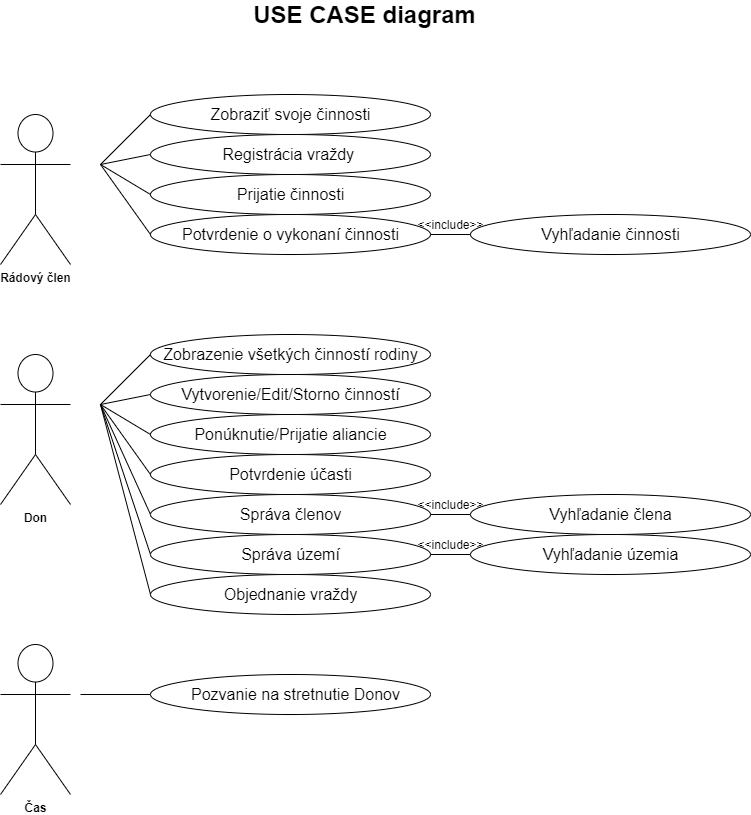

The diagram above was exported from draw.io. Its source (the exported page's mxGraphModel, read from the mxfile embedded in the PNG):
<mxGraphModel dx="677" dy="336" grid="1" gridSize="10" guides="1" tooltips="1" connect="1" arrows="1" fold="1" page="1" pageScale="1" pageWidth="827" pageHeight="1169" math="0" shadow="0">
  <root>
    <mxCell id="0" />
    <mxCell id="1" parent="0" />
    <mxCell id="4U682pCLrS3dmG-fTF5--1" value="&lt;span style=&quot;font-size: 24px&quot;&gt;&lt;b&gt;USE CASE diagram&lt;/b&gt;&lt;/span&gt;" style="text;html=1;align=center;verticalAlign=middle;resizable=0;points=[];autosize=1;" vertex="1" parent="1">
      <mxGeometry x="294" y="40" width="240" height="20" as="geometry" />
    </mxCell>
    <mxCell id="4U682pCLrS3dmG-fTF5--2" value="&lt;b&gt;Rádový člen&lt;/b&gt;" style="shape=umlActor;verticalLabelPosition=bottom;verticalAlign=top;html=1;" vertex="1" parent="1">
      <mxGeometry x="50" y="150" width="70" height="150" as="geometry" />
    </mxCell>
    <mxCell id="4U682pCLrS3dmG-fTF5--3" value="" style="endArrow=none;html=1;" edge="1" parent="1">
      <mxGeometry width="50" height="50" relative="1" as="geometry">
        <mxPoint x="150" y="200" as="sourcePoint" />
        <mxPoint x="200" y="150" as="targetPoint" />
      </mxGeometry>
    </mxCell>
    <mxCell id="4U682pCLrS3dmG-fTF5--7" value="" style="ellipse;whiteSpace=wrap;html=1;" vertex="1" parent="1">
      <mxGeometry x="200" y="130" width="280" height="40" as="geometry" />
    </mxCell>
    <mxCell id="4U682pCLrS3dmG-fTF5--8" value="&lt;font style=&quot;font-size: 16px&quot;&gt;Zobraziť svoje činnosti&lt;/font&gt;" style="text;html=1;align=center;verticalAlign=middle;resizable=0;points=[];autosize=1;" vertex="1" parent="1">
      <mxGeometry x="250" y="140" width="180" height="20" as="geometry" />
    </mxCell>
    <mxCell id="4U682pCLrS3dmG-fTF5--9" value="" style="endArrow=none;html=1;entryX=0;entryY=0.5;entryDx=0;entryDy=0;" edge="1" parent="1" target="4U682pCLrS3dmG-fTF5--11">
      <mxGeometry width="50" height="50" relative="1" as="geometry">
        <mxPoint x="150" y="200" as="sourcePoint" />
        <mxPoint x="210" y="410" as="targetPoint" />
      </mxGeometry>
    </mxCell>
    <mxCell id="4U682pCLrS3dmG-fTF5--11" value="" style="ellipse;whiteSpace=wrap;html=1;" vertex="1" parent="1">
      <mxGeometry x="200" y="170" width="280" height="40" as="geometry" />
    </mxCell>
    <mxCell id="4U682pCLrS3dmG-fTF5--12" value="&lt;font style=&quot;font-size: 16px&quot;&gt;Registrácia vraždy&amp;nbsp;&lt;/font&gt;" style="text;html=1;align=center;verticalAlign=middle;resizable=0;points=[];autosize=1;" vertex="1" parent="1">
      <mxGeometry x="265" y="180" width="150" height="20" as="geometry" />
    </mxCell>
    <mxCell id="4U682pCLrS3dmG-fTF5--13" value="" style="ellipse;whiteSpace=wrap;html=1;" vertex="1" parent="1">
      <mxGeometry x="200" y="210" width="280" height="40" as="geometry" />
    </mxCell>
    <mxCell id="4U682pCLrS3dmG-fTF5--14" value="&lt;span style=&quot;font-size: 16px&quot;&gt;Prijatie činnosti&lt;/span&gt;" style="text;html=1;align=center;verticalAlign=middle;resizable=0;points=[];autosize=1;" vertex="1" parent="1">
      <mxGeometry x="280" y="220" width="120" height="20" as="geometry" />
    </mxCell>
    <mxCell id="4U682pCLrS3dmG-fTF5--15" value="" style="ellipse;whiteSpace=wrap;html=1;" vertex="1" parent="1">
      <mxGeometry x="200" y="250" width="280" height="40" as="geometry" />
    </mxCell>
    <mxCell id="4U682pCLrS3dmG-fTF5--16" value="&lt;span style=&quot;font-size: 16px&quot;&gt;Potvrdenie o vykonaní činnosti&lt;br&gt;&lt;/span&gt;" style="text;html=1;align=center;verticalAlign=middle;resizable=0;points=[];autosize=1;" vertex="1" parent="1">
      <mxGeometry x="225" y="260" width="230" height="20" as="geometry" />
    </mxCell>
    <mxCell id="4U682pCLrS3dmG-fTF5--17" value="" style="endArrow=none;html=1;entryX=1;entryY=0.5;entryDx=0;entryDy=0;exitX=0;exitY=0.5;exitDx=0;exitDy=0;" edge="1" parent="1" source="4U682pCLrS3dmG-fTF5--20" target="4U682pCLrS3dmG-fTF5--15">
      <mxGeometry width="50" height="50" relative="1" as="geometry">
        <mxPoint x="370" y="300" as="sourcePoint" />
        <mxPoint x="420" y="250" as="targetPoint" />
      </mxGeometry>
    </mxCell>
    <mxCell id="4U682pCLrS3dmG-fTF5--20" value="" style="ellipse;whiteSpace=wrap;html=1;" vertex="1" parent="1">
      <mxGeometry x="520" y="250" width="280" height="40" as="geometry" />
    </mxCell>
    <mxCell id="4U682pCLrS3dmG-fTF5--21" value="&lt;span style=&quot;font-size: 16px&quot;&gt;Vyhľadanie činnosti&lt;/span&gt;" style="text;html=1;align=center;verticalAlign=middle;resizable=0;points=[];autosize=1;" vertex="1" parent="1">
      <mxGeometry x="585" y="260" width="150" height="20" as="geometry" />
    </mxCell>
    <mxCell id="4U682pCLrS3dmG-fTF5--22" value="&amp;lt;&amp;lt;include&amp;gt;&amp;gt;" style="text;html=1;align=center;verticalAlign=middle;resizable=0;points=[];autosize=1;" vertex="1" parent="1">
      <mxGeometry x="460" y="250" width="80" height="20" as="geometry" />
    </mxCell>
    <mxCell id="4U682pCLrS3dmG-fTF5--23" value="" style="endArrow=none;html=1;entryX=0;entryY=0.5;entryDx=0;entryDy=0;" edge="1" parent="1" target="4U682pCLrS3dmG-fTF5--13">
      <mxGeometry width="50" height="50" relative="1" as="geometry">
        <mxPoint x="150" y="200" as="sourcePoint" />
        <mxPoint x="210" y="199.9999999999999" as="targetPoint" />
      </mxGeometry>
    </mxCell>
    <mxCell id="4U682pCLrS3dmG-fTF5--24" value="" style="endArrow=none;html=1;entryX=0;entryY=0.5;entryDx=0;entryDy=0;" edge="1" parent="1" target="4U682pCLrS3dmG-fTF5--15">
      <mxGeometry width="50" height="50" relative="1" as="geometry">
        <mxPoint x="150" y="200" as="sourcePoint" />
        <mxPoint x="220" y="209.9999999999999" as="targetPoint" />
      </mxGeometry>
    </mxCell>
    <mxCell id="4U682pCLrS3dmG-fTF5--25" value="&lt;b&gt;Don&lt;/b&gt;" style="shape=umlActor;verticalLabelPosition=bottom;verticalAlign=top;html=1;" vertex="1" parent="1">
      <mxGeometry x="50" y="390" width="70" height="150" as="geometry" />
    </mxCell>
    <mxCell id="4U682pCLrS3dmG-fTF5--26" value="" style="endArrow=none;html=1;" edge="1" parent="1">
      <mxGeometry width="50" height="50" relative="1" as="geometry">
        <mxPoint x="150" y="440" as="sourcePoint" />
        <mxPoint x="200" y="390" as="targetPoint" />
      </mxGeometry>
    </mxCell>
    <mxCell id="4U682pCLrS3dmG-fTF5--27" value="" style="ellipse;whiteSpace=wrap;html=1;" vertex="1" parent="1">
      <mxGeometry x="200" y="370" width="280" height="40" as="geometry" />
    </mxCell>
    <mxCell id="4U682pCLrS3dmG-fTF5--28" value="&lt;font style=&quot;font-size: 16px&quot;&gt;Zobrazenie všetkých činností rodiny&lt;/font&gt;" style="text;html=1;align=center;verticalAlign=middle;resizable=0;points=[];autosize=1;" vertex="1" parent="1">
      <mxGeometry x="205" y="380" width="270" height="20" as="geometry" />
    </mxCell>
    <mxCell id="4U682pCLrS3dmG-fTF5--29" value="" style="endArrow=none;html=1;entryX=0;entryY=0.5;entryDx=0;entryDy=0;" edge="1" parent="1" target="4U682pCLrS3dmG-fTF5--30">
      <mxGeometry width="50" height="50" relative="1" as="geometry">
        <mxPoint x="150" y="440" as="sourcePoint" />
        <mxPoint x="210" y="650" as="targetPoint" />
      </mxGeometry>
    </mxCell>
    <mxCell id="4U682pCLrS3dmG-fTF5--30" value="" style="ellipse;whiteSpace=wrap;html=1;" vertex="1" parent="1">
      <mxGeometry x="200" y="410" width="280" height="40" as="geometry" />
    </mxCell>
    <mxCell id="4U682pCLrS3dmG-fTF5--31" value="&lt;span style=&quot;font-size: 16px&quot;&gt;Vytvorenie/Edit/Storno činností&lt;/span&gt;" style="text;html=1;align=center;verticalAlign=middle;resizable=0;points=[];autosize=1;" vertex="1" parent="1">
      <mxGeometry x="225" y="420" width="230" height="20" as="geometry" />
    </mxCell>
    <mxCell id="4U682pCLrS3dmG-fTF5--32" value="" style="ellipse;whiteSpace=wrap;html=1;" vertex="1" parent="1">
      <mxGeometry x="200" y="450" width="280" height="40" as="geometry" />
    </mxCell>
    <mxCell id="4U682pCLrS3dmG-fTF5--33" value="&lt;span style=&quot;font-size: 16px&quot;&gt;Ponúknutie/Prijatie aliancie&lt;/span&gt;" style="text;html=1;align=center;verticalAlign=middle;resizable=0;points=[];autosize=1;" vertex="1" parent="1">
      <mxGeometry x="235" y="460" width="210" height="20" as="geometry" />
    </mxCell>
    <mxCell id="4U682pCLrS3dmG-fTF5--34" value="" style="ellipse;whiteSpace=wrap;html=1;" vertex="1" parent="1">
      <mxGeometry x="200" y="490" width="280" height="40" as="geometry" />
    </mxCell>
    <mxCell id="4U682pCLrS3dmG-fTF5--35" value="&lt;span style=&quot;font-size: 16px&quot;&gt;Potvrdenie účasti&lt;br&gt;&lt;/span&gt;" style="text;html=1;align=center;verticalAlign=middle;resizable=0;points=[];autosize=1;" vertex="1" parent="1">
      <mxGeometry x="270" y="500" width="140" height="20" as="geometry" />
    </mxCell>
    <mxCell id="4U682pCLrS3dmG-fTF5--36" value="" style="endArrow=none;html=1;entryX=0;entryY=0.5;entryDx=0;entryDy=0;" edge="1" parent="1" target="4U682pCLrS3dmG-fTF5--32">
      <mxGeometry width="50" height="50" relative="1" as="geometry">
        <mxPoint x="150" y="440" as="sourcePoint" />
        <mxPoint x="210" y="439.9999999999999" as="targetPoint" />
      </mxGeometry>
    </mxCell>
    <mxCell id="4U682pCLrS3dmG-fTF5--37" value="" style="endArrow=none;html=1;entryX=0;entryY=0.5;entryDx=0;entryDy=0;" edge="1" parent="1" target="4U682pCLrS3dmG-fTF5--34">
      <mxGeometry width="50" height="50" relative="1" as="geometry">
        <mxPoint x="150" y="440" as="sourcePoint" />
        <mxPoint x="220" y="449.9999999999999" as="targetPoint" />
      </mxGeometry>
    </mxCell>
    <mxCell id="4U682pCLrS3dmG-fTF5--38" value="" style="endArrow=none;html=1;" edge="1" parent="1">
      <mxGeometry width="50" height="50" relative="1" as="geometry">
        <mxPoint x="150" y="440" as="sourcePoint" />
        <mxPoint x="200" y="550" as="targetPoint" />
      </mxGeometry>
    </mxCell>
    <mxCell id="4U682pCLrS3dmG-fTF5--39" value="" style="ellipse;whiteSpace=wrap;html=1;" vertex="1" parent="1">
      <mxGeometry x="200" y="530" width="280" height="40" as="geometry" />
    </mxCell>
    <mxCell id="4U682pCLrS3dmG-fTF5--40" value="&lt;span style=&quot;font-size: 16px&quot;&gt;Správa členov&lt;/span&gt;" style="text;html=1;align=center;verticalAlign=middle;resizable=0;points=[];autosize=1;" vertex="1" parent="1">
      <mxGeometry x="280" y="540" width="120" height="20" as="geometry" />
    </mxCell>
    <mxCell id="4U682pCLrS3dmG-fTF5--41" value="" style="endArrow=none;html=1;entryX=0;entryY=0.5;entryDx=0;entryDy=0;" edge="1" parent="1" target="4U682pCLrS3dmG-fTF5--42">
      <mxGeometry width="50" height="50" relative="1" as="geometry">
        <mxPoint x="150" y="440" as="sourcePoint" />
        <mxPoint x="205" y="810" as="targetPoint" />
      </mxGeometry>
    </mxCell>
    <mxCell id="4U682pCLrS3dmG-fTF5--42" value="" style="ellipse;whiteSpace=wrap;html=1;" vertex="1" parent="1">
      <mxGeometry x="200" y="570" width="280" height="40" as="geometry" />
    </mxCell>
    <mxCell id="4U682pCLrS3dmG-fTF5--43" value="&lt;span style=&quot;font-size: 16px&quot;&gt;Správa území&lt;/span&gt;" style="text;html=1;align=center;verticalAlign=middle;resizable=0;points=[];autosize=1;" vertex="1" parent="1">
      <mxGeometry x="285" y="580" width="110" height="20" as="geometry" />
    </mxCell>
    <mxCell id="4U682pCLrS3dmG-fTF5--44" value="" style="ellipse;whiteSpace=wrap;html=1;" vertex="1" parent="1">
      <mxGeometry x="200" y="610" width="280" height="40" as="geometry" />
    </mxCell>
    <mxCell id="4U682pCLrS3dmG-fTF5--45" value="&lt;span style=&quot;font-size: 16px&quot;&gt;Objednanie vraždy&lt;/span&gt;" style="text;html=1;align=center;verticalAlign=middle;resizable=0;points=[];autosize=1;" vertex="1" parent="1">
      <mxGeometry x="265" y="620" width="150" height="20" as="geometry" />
    </mxCell>
    <mxCell id="4U682pCLrS3dmG-fTF5--48" value="" style="endArrow=none;html=1;entryX=0;entryY=0.5;entryDx=0;entryDy=0;" edge="1" parent="1" target="4U682pCLrS3dmG-fTF5--44">
      <mxGeometry width="50" height="50" relative="1" as="geometry">
        <mxPoint x="150" y="440" as="sourcePoint" />
        <mxPoint x="205" y="599.9999999999999" as="targetPoint" />
      </mxGeometry>
    </mxCell>
    <mxCell id="4U682pCLrS3dmG-fTF5--50" value="" style="endArrow=none;html=1;entryX=1;entryY=0.5;entryDx=0;entryDy=0;exitX=0;exitY=0.5;exitDx=0;exitDy=0;" edge="1" parent="1" source="4U682pCLrS3dmG-fTF5--51">
      <mxGeometry width="50" height="50" relative="1" as="geometry">
        <mxPoint x="370" y="580" as="sourcePoint" />
        <mxPoint x="480" y="550" as="targetPoint" />
      </mxGeometry>
    </mxCell>
    <mxCell id="4U682pCLrS3dmG-fTF5--51" value="" style="ellipse;whiteSpace=wrap;html=1;" vertex="1" parent="1">
      <mxGeometry x="520" y="530" width="280" height="40" as="geometry" />
    </mxCell>
    <mxCell id="4U682pCLrS3dmG-fTF5--52" value="&lt;span style=&quot;font-size: 16px&quot;&gt;Vyhľadanie člena&lt;/span&gt;" style="text;html=1;align=center;verticalAlign=middle;resizable=0;points=[];autosize=1;" vertex="1" parent="1">
      <mxGeometry x="590" y="540" width="140" height="20" as="geometry" />
    </mxCell>
    <mxCell id="4U682pCLrS3dmG-fTF5--53" value="&amp;lt;&amp;lt;include&amp;gt;&amp;gt;" style="text;html=1;align=center;verticalAlign=middle;resizable=0;points=[];autosize=1;" vertex="1" parent="1">
      <mxGeometry x="460" y="530" width="80" height="20" as="geometry" />
    </mxCell>
    <mxCell id="4U682pCLrS3dmG-fTF5--54" value="" style="endArrow=none;html=1;entryX=1;entryY=0.5;entryDx=0;entryDy=0;exitX=0;exitY=0.5;exitDx=0;exitDy=0;" edge="1" parent="1" source="4U682pCLrS3dmG-fTF5--55">
      <mxGeometry width="50" height="50" relative="1" as="geometry">
        <mxPoint x="370" y="620" as="sourcePoint" />
        <mxPoint x="480" y="590" as="targetPoint" />
      </mxGeometry>
    </mxCell>
    <mxCell id="4U682pCLrS3dmG-fTF5--55" value="" style="ellipse;whiteSpace=wrap;html=1;" vertex="1" parent="1">
      <mxGeometry x="520" y="570" width="280" height="40" as="geometry" />
    </mxCell>
    <mxCell id="4U682pCLrS3dmG-fTF5--56" value="&lt;span style=&quot;font-size: 16px&quot;&gt;Vyhľadanie územia&lt;/span&gt;" style="text;html=1;align=center;verticalAlign=middle;resizable=0;points=[];autosize=1;" vertex="1" parent="1">
      <mxGeometry x="585" y="580" width="150" height="20" as="geometry" />
    </mxCell>
    <mxCell id="4U682pCLrS3dmG-fTF5--57" value="&amp;lt;&amp;lt;include&amp;gt;&amp;gt;" style="text;html=1;align=center;verticalAlign=middle;resizable=0;points=[];autosize=1;" vertex="1" parent="1">
      <mxGeometry x="460" y="570" width="80" height="20" as="geometry" />
    </mxCell>
    <mxCell id="4U682pCLrS3dmG-fTF5--60" value="&lt;b&gt;Čas&lt;/b&gt;" style="shape=umlActor;verticalLabelPosition=bottom;verticalAlign=top;html=1;" vertex="1" parent="1">
      <mxGeometry x="50" y="680" width="70" height="150" as="geometry" />
    </mxCell>
    <mxCell id="4U682pCLrS3dmG-fTF5--77" value="" style="endArrow=none;html=1;entryX=0;entryY=0.5;entryDx=0;entryDy=0;" edge="1" parent="1" target="4U682pCLrS3dmG-fTF5--78">
      <mxGeometry width="50" height="50" relative="1" as="geometry">
        <mxPoint x="130" y="730" as="sourcePoint" />
        <mxPoint x="180" y="680" as="targetPoint" />
      </mxGeometry>
    </mxCell>
    <mxCell id="4U682pCLrS3dmG-fTF5--78" value="" style="ellipse;whiteSpace=wrap;html=1;" vertex="1" parent="1">
      <mxGeometry x="200" y="710" width="280" height="40" as="geometry" />
    </mxCell>
    <mxCell id="4U682pCLrS3dmG-fTF5--79" value="&lt;span style=&quot;font-size: 16px&quot;&gt;Pozvanie na stretnutie Donov&lt;/span&gt;" style="text;html=1;align=center;verticalAlign=middle;resizable=0;points=[];autosize=1;" vertex="1" parent="1">
      <mxGeometry x="235" y="720" width="220" height="20" as="geometry" />
    </mxCell>
  </root>
</mxGraphModel>